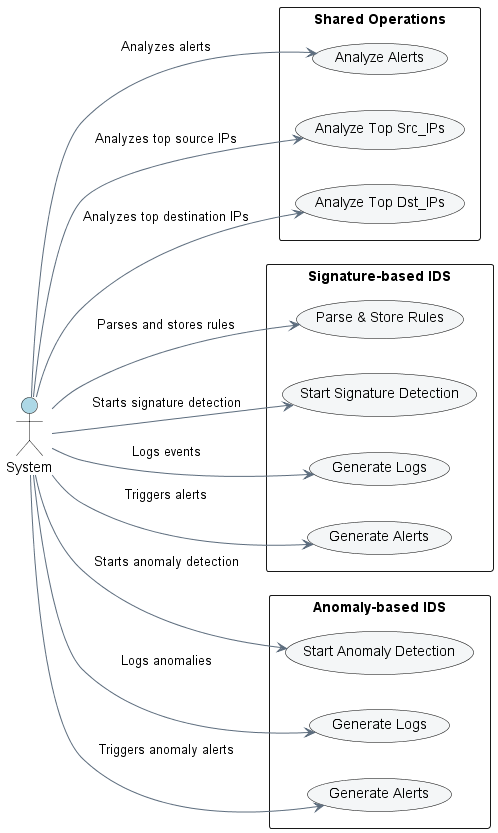

The diagram above was rendered by PlantUML. Its source (embedded in the PNG):
@startuml  use_case_diagram

left to right direction
skinparam packageStyle rectangle

skinparam usecase {
  BackgroundColor #F4F6F7
  BorderColor Black
  ArrowColor #5D6D7E
  FontName "Arial"
  FontSize 14
  ActorBorderColor Black
  ActorBackgroundColor #D5F5E3
  ActorFontColor Black
}

actor "System" as SystemActor #lightblue

rectangle "Shared Operations" {
  usecase UC1 as "Analyze Alerts"
  usecase UC2 as "Analyze Top Src_IPs"
  usecase UC3 as "Analyze Top Dst_IPs"
}

rectangle "Signature-based IDS" {
  usecase UC4 as "Parse & Store Rules"
  usecase UC5 as "Start Signature Detection"
  usecase UC6 as "Generate Logs"
  usecase UC7 as "Generate Alerts"
}

rectangle "Anomaly-based IDS" {
  usecase UC8 as "Start Anomaly Detection"
  usecase UC9 as "Generate Logs"
  usecase UC10 as "Generate Alerts"
}

SystemActor --> UC1 : "Analyzes alerts"
SystemActor --> UC2 : "Analyzes top source IPs"
SystemActor --> UC3 : "Analyzes top destination IPs"
SystemActor --> UC4 : "Parses and stores rules"
SystemActor --> UC5 : "Starts signature detection"
SystemActor --> UC6 : "Logs events"
SystemActor --> UC7 : "Triggers alerts"
SystemActor --> UC8 : "Starts anomaly detection"
SystemActor --> UC9 : "Logs anomalies"
SystemActor --> UC10 : "Triggers anomaly alerts"

@enduml